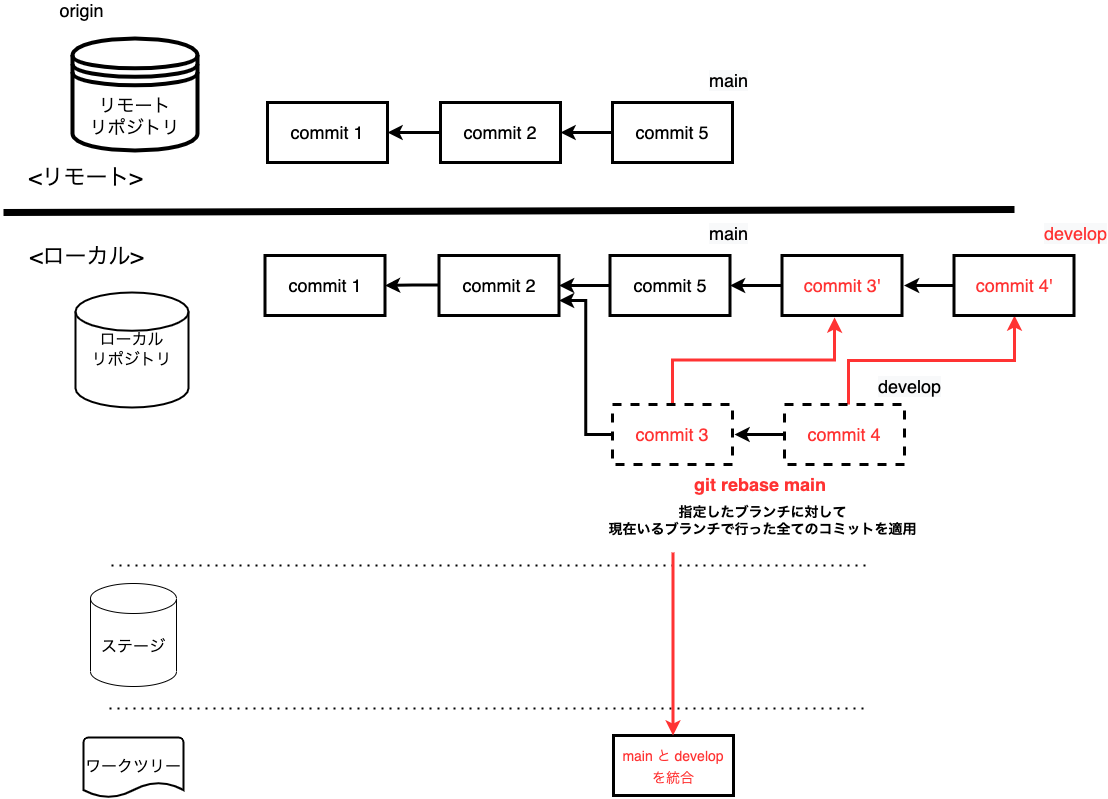

The diagram above was exported from draw.io. Its source (the exported page's mxGraphModel, read from the mxfile embedded in the PNG):
<mxGraphModel dx="1426" dy="712" grid="0" gridSize="10" guides="1" tooltips="1" connect="1" arrows="1" fold="1" page="1" pageScale="1" pageWidth="1200" pageHeight="1600" math="0" shadow="0">
  <root>
    <mxCell id="0" />
    <mxCell id="1" parent="0" />
    <mxCell id="2" value="" style="endArrow=none;dashed=1;html=1;dashPattern=1 3;strokeWidth=2;rounded=0;" parent="1" edge="1">
      <mxGeometry width="50" height="50" relative="1" as="geometry">
        <mxPoint x="120" y="638" as="sourcePoint" />
        <mxPoint x="877" y="638" as="targetPoint" />
      </mxGeometry>
    </mxCell>
    <mxCell id="3" value="" style="endArrow=none;dashed=1;html=1;dashPattern=1 3;strokeWidth=2;rounded=0;" parent="1" edge="1">
      <mxGeometry width="50" height="50" relative="1" as="geometry">
        <mxPoint x="118" y="781" as="sourcePoint" />
        <mxPoint x="875" y="781" as="targetPoint" />
      </mxGeometry>
    </mxCell>
    <mxCell id="4" value="" style="endArrow=none;html=1;rounded=0;strokeWidth=7;" parent="1" edge="1">
      <mxGeometry width="50" height="50" relative="1" as="geometry">
        <mxPoint x="12" y="285" as="sourcePoint" />
        <mxPoint x="1023" y="282" as="targetPoint" />
      </mxGeometry>
    </mxCell>
    <mxCell id="5" value="&lt;font style=&quot;font-size: 22px&quot;&gt;&amp;lt;ローカル&amp;gt;&lt;/font&gt;" style="text;html=1;align=center;verticalAlign=middle;resizable=0;points=[];autosize=1;strokeColor=none;fillColor=none;" parent="1" vertex="1">
      <mxGeometry x="33" y="319" width="123" height="21" as="geometry" />
    </mxCell>
    <mxCell id="6" value="&lt;font style=&quot;font-size: 22px&quot;&gt;&amp;lt;リモート&amp;gt;&lt;/font&gt;" style="text;html=1;align=center;verticalAlign=middle;resizable=0;points=[];autosize=1;strokeColor=none;fillColor=none;" parent="1" vertex="1">
      <mxGeometry x="32" y="240" width="124" height="21" as="geometry" />
    </mxCell>
    <mxCell id="7" value="ローカル&lt;br&gt;リポジトリ" style="strokeWidth=2;html=1;shape=mxgraph.flowchart.database;whiteSpace=wrap;fontSize=16;" parent="1" vertex="1">
      <mxGeometry x="84" y="365" width="113" height="115" as="geometry" />
    </mxCell>
    <mxCell id="8" value="ステージ" style="shape=cylinder3;whiteSpace=wrap;html=1;boundedLbl=1;backgroundOutline=1;size=15;fontSize=16;" parent="1" vertex="1">
      <mxGeometry x="99" y="656" width="86" height="103" as="geometry" />
    </mxCell>
    <mxCell id="9" value="ワークツリー" style="strokeWidth=2;html=1;shape=mxgraph.flowchart.document2;whiteSpace=wrap;size=0.25;fontSize=16;" parent="1" vertex="1">
      <mxGeometry x="92" y="810" width="100" height="60" as="geometry" />
    </mxCell>
    <mxCell id="10" value="リモート&lt;br style=&quot;font-size: 18px;&quot;&gt;リポジトリ" style="shape=datastore;whiteSpace=wrap;html=1;fontSize=18;strokeWidth=4;" parent="1" vertex="1">
      <mxGeometry x="81" y="111" width="125" height="112" as="geometry" />
    </mxCell>
    <mxCell id="11" value="&lt;font color=&quot;#000000&quot;&gt;commit 1&lt;/font&gt;" style="whiteSpace=wrap;html=1;fontSize=18;fontColor=#FF3333;strokeWidth=3;" parent="1" vertex="1">
      <mxGeometry x="276" y="175" width="120" height="60" as="geometry" />
    </mxCell>
    <mxCell id="12" value="" style="edgeStyle=orthogonalEdgeStyle;rounded=0;orthogonalLoop=1;jettySize=auto;html=1;fontSize=18;fontColor=#000000;strokeWidth=3;" parent="1" target="11" edge="1">
      <mxGeometry relative="1" as="geometry">
        <mxPoint x="451" y="205" as="sourcePoint" />
      </mxGeometry>
    </mxCell>
    <mxCell id="16" value="&lt;font color=&quot;#000000&quot;&gt;commit 2&lt;/font&gt;" style="whiteSpace=wrap;html=1;fontSize=18;fontColor=#FF3333;strokeWidth=3;" parent="1" vertex="1">
      <mxGeometry x="449" y="175" width="120" height="60" as="geometry" />
    </mxCell>
    <mxCell id="20" value="" style="edgeStyle=orthogonalEdgeStyle;rounded=0;orthogonalLoop=1;jettySize=auto;html=1;fontSize=14;strokeWidth=3;" parent="1" source="21" target="16" edge="1">
      <mxGeometry relative="1" as="geometry" />
    </mxCell>
    <mxCell id="21" value="&lt;font color=&quot;#000000&quot;&gt;commit 5&lt;/font&gt;" style="whiteSpace=wrap;html=1;fontSize=18;fontColor=#FF3333;strokeWidth=3;" parent="1" vertex="1">
      <mxGeometry x="621" y="175" width="120" height="60" as="geometry" />
    </mxCell>
    <mxCell id="22" value="&lt;span style=&quot;font-size: 14px&quot;&gt;&lt;b&gt;指定したブランチに対して&lt;br&gt;現在いるブランチで行った全てのコミットを適用&lt;/b&gt;&lt;/span&gt;" style="text;html=1;align=center;verticalAlign=middle;resizable=0;points=[];autosize=1;strokeColor=none;fillColor=none;" parent="1" vertex="1">
      <mxGeometry x="612" y="576" width="318" height="34" as="geometry" />
    </mxCell>
    <mxCell id="23" value="&lt;font color=&quot;#000000&quot;&gt;commit 1&lt;/font&gt;" style="whiteSpace=wrap;html=1;fontSize=18;fontColor=#FF3333;strokeWidth=3;" parent="1" vertex="1">
      <mxGeometry x="273.5" y="328" width="120" height="60" as="geometry" />
    </mxCell>
    <mxCell id="24" value="" style="edgeStyle=orthogonalEdgeStyle;rounded=0;orthogonalLoop=1;jettySize=auto;html=1;fontSize=18;fontColor=#FF3333;endArrow=classic;endFill=1;strokeWidth=3;" parent="1" target="23" edge="1">
      <mxGeometry relative="1" as="geometry">
        <mxPoint x="448.5" y="357.5" as="sourcePoint" />
      </mxGeometry>
    </mxCell>
    <mxCell id="25" value="&lt;font color=&quot;#000000&quot;&gt;commit 2&lt;/font&gt;" style="whiteSpace=wrap;html=1;fontSize=18;fontColor=#FF3333;strokeWidth=3;" parent="1" vertex="1">
      <mxGeometry x="447.5" y="328" width="120" height="60" as="geometry" />
    </mxCell>
    <mxCell id="26" value="&lt;font style=&quot;font-size: 18px&quot;&gt;origin&lt;/font&gt;" style="text;html=1;align=center;verticalAlign=middle;resizable=0;points=[];autosize=1;strokeColor=none;fillColor=none;" parent="1" vertex="1">
      <mxGeometry x="63" y="73" width="54" height="20" as="geometry" />
    </mxCell>
    <mxCell id="30" value="" style="edgeStyle=orthogonalEdgeStyle;rounded=0;orthogonalLoop=1;jettySize=auto;html=1;fontSize=18;strokeWidth=3;" parent="1" source="32" target="25" edge="1">
      <mxGeometry relative="1" as="geometry" />
    </mxCell>
    <mxCell id="32" value="&lt;font color=&quot;#000000&quot;&gt;commit 5&lt;/font&gt;" style="whiteSpace=wrap;html=1;fontSize=18;fontColor=#FF3333;strokeWidth=3;" parent="1" vertex="1">
      <mxGeometry x="618.5" y="328" width="120" height="60" as="geometry" />
    </mxCell>
    <mxCell id="33" value="&lt;span style=&quot;font-size: 14px&quot;&gt;main と develop&lt;br&gt;を統合&lt;/span&gt;" style="whiteSpace=wrap;html=1;fontSize=18;fontColor=#FF3333;strokeWidth=3;" parent="1" vertex="1">
      <mxGeometry x="622" y="808" width="120" height="60" as="geometry" />
    </mxCell>
    <mxCell id="lltaBY3QlDrVrYxLz3m7-46" style="edgeStyle=orthogonalEdgeStyle;rounded=0;orthogonalLoop=1;jettySize=auto;html=1;entryX=1;entryY=0.75;entryDx=0;entryDy=0;strokeWidth=3;" edge="1" parent="1" source="lltaBY3QlDrVrYxLz3m7-42" target="25">
      <mxGeometry relative="1" as="geometry" />
    </mxCell>
    <mxCell id="lltaBY3QlDrVrYxLz3m7-55" style="edgeStyle=orthogonalEdgeStyle;rounded=0;orthogonalLoop=1;jettySize=auto;html=1;exitX=0.5;exitY=0;exitDx=0;exitDy=0;strokeWidth=3;entryX=0.438;entryY=1.033;entryDx=0;entryDy=0;entryPerimeter=0;strokeColor=#FF3333;" edge="1" parent="1" source="lltaBY3QlDrVrYxLz3m7-42" target="lltaBY3QlDrVrYxLz3m7-47">
      <mxGeometry relative="1" as="geometry" />
    </mxCell>
    <mxCell id="lltaBY3QlDrVrYxLz3m7-42" value="commit 3" style="whiteSpace=wrap;html=1;fontSize=18;fontColor=#FF3333;strokeWidth=3;dashed=1;" vertex="1" parent="1">
      <mxGeometry x="621" y="477" width="120" height="60" as="geometry" />
    </mxCell>
    <mxCell id="lltaBY3QlDrVrYxLz3m7-43" style="edgeStyle=orthogonalEdgeStyle;rounded=0;orthogonalLoop=1;jettySize=auto;html=1;strokeWidth=3;" edge="1" parent="1" source="lltaBY3QlDrVrYxLz3m7-44">
      <mxGeometry relative="1" as="geometry">
        <mxPoint x="743" y="507" as="targetPoint" />
      </mxGeometry>
    </mxCell>
    <mxCell id="lltaBY3QlDrVrYxLz3m7-56" style="edgeStyle=orthogonalEdgeStyle;rounded=0;orthogonalLoop=1;jettySize=auto;html=1;exitX=0.5;exitY=0;exitDx=0;exitDy=0;strokeWidth=3;strokeColor=#FF3333;" edge="1" parent="1" source="lltaBY3QlDrVrYxLz3m7-44" target="lltaBY3QlDrVrYxLz3m7-49">
      <mxGeometry relative="1" as="geometry">
        <Array as="points">
          <mxPoint x="857" y="477" />
          <mxPoint x="857" y="433" />
          <mxPoint x="1023" y="433" />
        </Array>
      </mxGeometry>
    </mxCell>
    <mxCell id="lltaBY3QlDrVrYxLz3m7-44" value="commit 4" style="whiteSpace=wrap;html=1;fontSize=18;fontColor=#FF3333;strokeWidth=3;dashed=1;" vertex="1" parent="1">
      <mxGeometry x="793" y="477" width="120" height="60" as="geometry" />
    </mxCell>
    <mxCell id="lltaBY3QlDrVrYxLz3m7-50" style="edgeStyle=orthogonalEdgeStyle;rounded=0;orthogonalLoop=1;jettySize=auto;html=1;strokeWidth=3;" edge="1" parent="1" source="lltaBY3QlDrVrYxLz3m7-47" target="32">
      <mxGeometry relative="1" as="geometry" />
    </mxCell>
    <mxCell id="lltaBY3QlDrVrYxLz3m7-47" value="commit 3'" style="whiteSpace=wrap;html=1;fontSize=18;fontColor=#FF3333;strokeWidth=3;" vertex="1" parent="1">
      <mxGeometry x="790.5" y="328" width="120" height="60" as="geometry" />
    </mxCell>
    <mxCell id="lltaBY3QlDrVrYxLz3m7-48" style="edgeStyle=orthogonalEdgeStyle;rounded=0;orthogonalLoop=1;jettySize=auto;html=1;strokeWidth=3;" edge="1" parent="1" source="lltaBY3QlDrVrYxLz3m7-49">
      <mxGeometry relative="1" as="geometry">
        <mxPoint x="912.5" y="358" as="targetPoint" />
      </mxGeometry>
    </mxCell>
    <mxCell id="lltaBY3QlDrVrYxLz3m7-49" value="commit 4'" style="whiteSpace=wrap;html=1;fontSize=18;fontColor=#FF3333;strokeWidth=3;" vertex="1" parent="1">
      <mxGeometry x="962.5" y="328" width="120" height="60" as="geometry" />
    </mxCell>
    <mxCell id="TJ71NMayNxioi33k23N--33" value="&lt;b style=&quot;color: rgb(0 , 0 , 0) ; font-style: normal ; letter-spacing: normal ; text-align: center ; text-indent: 0px ; text-transform: none ; word-spacing: 0px ; font-family: &amp;#34;helvetica&amp;#34; ; font-size: 18px&quot;&gt;&lt;font color=&quot;#ff3333&quot;&gt;git rebase main&lt;/font&gt;&lt;/b&gt;" style="text;whiteSpace=wrap;html=1;" vertex="1" parent="1">
      <mxGeometry x="701" y="540" width="140" height="30" as="geometry" />
    </mxCell>
    <mxCell id="LJznX0V9v5aHqnQngN5_-33" value="&lt;span style=&quot;color: rgb(0 , 0 , 0) ; font-family: &amp;#34;helvetica&amp;#34; ; font-size: 18px ; font-style: normal ; font-weight: 400 ; letter-spacing: normal ; text-align: center ; text-indent: 0px ; text-transform: none ; word-spacing: 0px ; background-color: rgb(248 , 249 , 250) ; display: inline ; float: none&quot;&gt;main&lt;/span&gt;" style="text;whiteSpace=wrap;html=1;fontColor=#000000;" vertex="1" parent="1">
      <mxGeometry x="716" y="289" width="60" height="30" as="geometry" />
    </mxCell>
    <mxCell id="LJznX0V9v5aHqnQngN5_-34" value="&lt;span style=&quot;font-family: &amp;#34;helvetica&amp;#34; ; font-size: 18px ; font-style: normal ; font-weight: 400 ; letter-spacing: normal ; text-align: center ; text-indent: 0px ; text-transform: none ; word-spacing: 0px ; background-color: rgb(248 , 249 , 250) ; display: inline ; float: none&quot;&gt;develop&lt;/span&gt;" style="text;whiteSpace=wrap;html=1;fontColor=#000000;" vertex="1" parent="1">
      <mxGeometry x="885" y="442" width="60" height="30" as="geometry" />
    </mxCell>
    <mxCell id="LJznX0V9v5aHqnQngN5_-35" value="&lt;span style=&quot;font-family: &amp;#34;helvetica&amp;#34; ; font-size: 18px ; font-style: normal ; font-weight: 400 ; letter-spacing: normal ; text-align: center ; text-indent: 0px ; text-transform: none ; word-spacing: 0px ; background-color: rgb(248 , 249 , 250) ; display: inline ; float: none&quot;&gt;&lt;font color=&quot;#ff3333&quot;&gt;develop&lt;/font&gt;&lt;/span&gt;" style="text;whiteSpace=wrap;html=1;fontColor=#000000;" vertex="1" parent="1">
      <mxGeometry x="1051" y="289" width="60" height="30" as="geometry" />
    </mxCell>
    <mxCell id="h6VB3iYdUDh3mZIbuzUk-33" value="&lt;span style=&quot;color: rgb(0 , 0 , 0) ; font-family: &amp;#34;helvetica&amp;#34; ; font-size: 18px ; font-style: normal ; font-weight: 400 ; letter-spacing: normal ; text-align: center ; text-indent: 0px ; text-transform: none ; word-spacing: 0px ; background-color: rgb(248 , 249 , 250) ; display: inline ; float: none&quot;&gt;main&lt;/span&gt;" style="text;whiteSpace=wrap;html=1;fontColor=#000000;" vertex="1" parent="1">
      <mxGeometry x="716" y="136" width="60" height="30" as="geometry" />
    </mxCell>
    <mxCell id="65uZnwiw_E--cAJOLOWL-33" style="edgeStyle=orthogonalEdgeStyle;rounded=0;orthogonalLoop=1;jettySize=auto;html=1;entryX=0.5;entryY=0;entryDx=0;entryDy=0;fontSize=14;strokeWidth=3;strokeColor=#FF3333;" edge="1" parent="1">
      <mxGeometry relative="1" as="geometry">
        <mxPoint x="681.5" y="625" as="sourcePoint" />
        <mxPoint x="681.5" y="808" as="targetPoint" />
      </mxGeometry>
    </mxCell>
  </root>
</mxGraphModel>